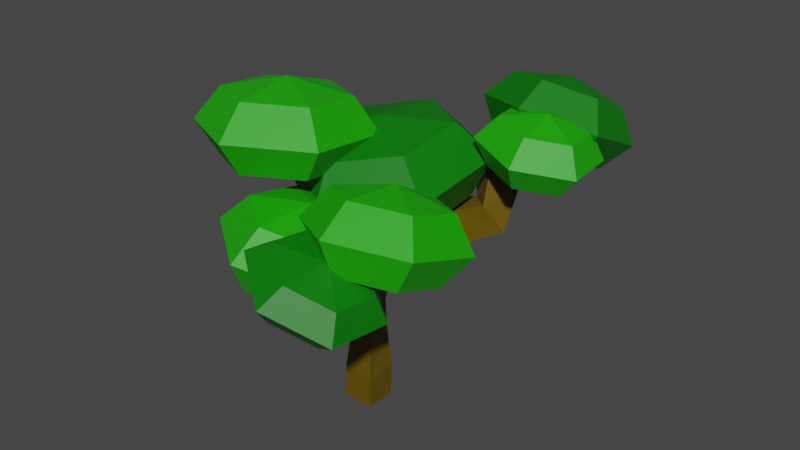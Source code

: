 # Source: tree.blend  (saved by Blender 3.1.7; exported with 4.5.12 LTS)
import bpy
from mathutils import Matrix  # noqa: F401  (used for matrix-valued properties, if any)

bpy.ops.wm.read_factory_settings(use_empty=True)
scene = bpy.context.scene
scene.name = 'Scene'

# ---- collections
col_collection = bpy.data.collections.new('Collection'); scene.collection.children.link(col_collection)

# ---- materials (node trees are filled in below, after node groups)
mat_material = bpy.data.materials.new('Material')
mat_material.alpha_threshold = 0.0
mat_material.use_transparent_shadow = False
mat_material.line_color = (0.0, 0.0, 0.0, 1.0)
mat_material_002 = bpy.data.materials.new('Material.002')
mat_material_002.use_transparent_shadow = False
mat_material_001 = bpy.data.materials.new('Material.001')
mat_material_001.use_transparent_shadow = False

# ---- material node trees
mat_material.use_nodes = True; mat_material.node_tree.nodes.clear()
_N = mat_material.node_tree.nodes; _L = mat_material.node_tree.links
n0 = _N.new('ShaderNodeOutputMaterial'); n0.name = 'Material Output'; n0.location = (300, 300)
n1 = _N.new('ShaderNodeBsdfPrincipled'); n1.name = 'Principled BSDF'; n1.location = (10, 300)
n1.distribution = 'GGX'
n1.subsurface_method = 'RANDOM_WALK_SKIN'
n1.inputs[0].default_value = (0.1237, 0.07916, 0.0, 1.0)
n1.inputs[2].default_value = 0.4
n1.inputs[3].default_value = 1.45
n1.inputs[27].default_value = (0.0, 0.0, 0.0, 1.0)
n1.inputs[28].default_value = 1.0
_L.new(n1.outputs[0], n0.inputs[0])
n0.is_active_output = True
mat_material_002.use_nodes = True; mat_material_002.node_tree.nodes.clear()
_N = mat_material_002.node_tree.nodes; _L = mat_material_002.node_tree.links
n0 = _N.new('ShaderNodeBsdfPrincipled'); n0.name = 'Principled BSDF'; n0.location = (10, 300)
n0.distribution = 'GGX'
n0.subsurface_method = 'RANDOM_WALK_SKIN'
n0.inputs[0].default_value = (0.0, 0.1789, 0.0003437, 1.0)
n0.inputs[3].default_value = 1.45
n0.inputs[27].default_value = (0.0, 0.0, 0.0, 1.0)
n0.inputs[28].default_value = 1.0
n1 = _N.new('ShaderNodeOutputMaterial'); n1.name = 'Material Output'; n1.location = (300, 300)
_L.new(n0.outputs[0], n1.inputs[0])
n1.is_active_output = True
mat_material_001.use_nodes = True; mat_material_001.node_tree.nodes.clear()
_N = mat_material_001.node_tree.nodes; _L = mat_material_001.node_tree.links
n0 = _N.new('ShaderNodeBsdfPrincipled'); n0.name = 'Principled BSDF'; n0.location = (10, 300)
n0.distribution = 'GGX'
n0.subsurface_method = 'RANDOM_WALK_SKIN'
n0.inputs[0].default_value = (0.01117, 0.3931, 0.0, 1.0)
n0.inputs[3].default_value = 1.45
n0.inputs[27].default_value = (0.0, 0.0, 0.0, 1.0)
n0.inputs[28].default_value = 1.0
n1 = _N.new('ShaderNodeOutputMaterial'); n1.name = 'Material Output'; n1.location = (300, 300)
_L.new(n0.outputs[0], n1.inputs[0])
n1.is_active_output = True

# ---- world
world_world = bpy.data.worlds.new('World'); scene.world = world_world
world_world.use_nodes = True; world_world.node_tree.nodes.clear()
_N = world_world.node_tree.nodes; _L = world_world.node_tree.links
n0 = _N.new('ShaderNodeOutputWorld'); n0.name = 'World Output'; n0.location = (300, 300)
n1 = _N.new('ShaderNodeBackground'); n1.name = 'Background'; n1.location = (10, 300)
n1.inputs[0].default_value = (0.05088, 0.05088, 0.05088, 1.0)
_L.new(n1.outputs[0], n0.inputs[0])
n0.is_active_output = True
world_world.color = (0.05088, 0.05088, 0.05088)
world_world.use_sun_shadow = False
world_world.sun_shadow_jitter_overblur = 0.0

# ---- meshes
me_cube = bpy.data.meshes.new('Cube')
me_cube.from_pydata([(0.2457, 0.2541, -0.00904), (0.2539, -0.2459, -0.00904), (-0.2457, -0.2541, 0.00904), (-0.2539, 0.2459, 0.00904), (-1.359, 0.5708, 2.871), (-1.63, 0.9562, 3.039), (-1.281, 1.05, 3.385), (-1.01, 0.665, 3.217), (0.7645, 2.249, 2.002), (1.123, 1.906, 2.063), (0.8602, 1.699, 2.435), (0.502, 2.042, 2.373), (-0.8021, -1.04, 2.063), (-0.8177, -0.5403, 2.063), (-0.5402, -0.5317, 2.479), (-0.5247, -1.031, 2.479), (0.9392, -1.387, 2.111), (0.6044, -1.758, 2.111), (0.4672, -1.634, 2.576), (0.8019, -1.263, 2.576), (0.6252, 3.17, 3.068), (1.118, 3.086, 3.068), (1.095, 2.951, 3.549), (0.6024, 3.034, 3.549), (1.435, 2.199, 3.19), (1.095, 1.832, 3.19), (0.9372, 1.978, 3.641), (1.276, 2.345, 3.641), (-1.623, -0.1431, 3.026), (-1.986, 0.07453, 3.293), (-1.692, 0.06902, 3.697), (-1.329, -0.1486, 3.431), (0.2614, 0.2543, 0.4255), (0.2696, -0.2456, 0.4255), (-0.23, -0.2538, 0.4435), (-0.2382, 0.2461, 0.4435), (0.1797, 0.2502, 0.9848), (0.2247, -0.2088, 0.9904), (-0.163, -0.1901, 0.9781), (-0.1331, 0.225, 0.9215), (-0.3372, 0.2319, 1.256), (-0.03888, 0.461, 1.215), (0.07692, 0.3142, 1.575), (-0.2039, 0.04483, 1.618), (-0.6483, 0.729, 1.549), (-0.2657, 0.9564, 1.513), (-0.2072, 0.7814, 1.855), (-0.5578, 0.5882, 1.885), (-0.8426, 0.7404, 2.035), (-0.9112, 1.113, 1.951), (-0.6764, 1.248, 2.224), (-0.5374, 0.8529, 2.194), (-1.093, 0.626, 2.35), (-1.259, 1.097, 2.35), (-0.8492, 1.243, 2.596), (-0.6822, 0.7713, 2.596), (-1.267, 0.5641, 2.678), (-1.434, 1.035, 2.678), (-1.024, 1.181, 2.924), (-0.8569, 0.7095, 2.924), (0.1277, -0.375, 1.257), (-0.2142, -0.3027, 1.301), (0.1905, -0.1218, 1.579), (0.1207, -0.7459, 1.607), (-0.2642, -0.6963, 1.613), (-0.2593, -0.3947, 1.899), (0.1135, -0.4819, 1.939), (-0.3946, 1.382, 1.732), (-0.1457, 1.129, 1.703), (-0.2232, 1.044, 2.095), (-0.4289, 1.402, 2.114), (0.009049, 1.758, 1.775), (0.2782, 1.336, 1.775), (0.1816, 1.275, 2.261), (-0.08752, 1.696, 2.261), (0.3675, 1.987, 1.875), (0.6367, 1.565, 1.875), (0.5401, 1.504, 2.362), (0.271, 1.925, 2.362), (-0.415, -0.9673, 1.876), (-0.4721, -0.5655, 1.934), (-0.1974, -0.5643, 2.193), (-0.1473, -1.007, 2.2), (0.3013, -0.9007, 1.836), (-0.008543, -1.097, 1.81), (0.1693, -0.7524, 2.199), (0.6649, -1.139, 1.964), (0.3301, -1.511, 1.964), (0.1929, -1.387, 2.429), (0.5276, -1.016, 2.429), (0.7602, 2.45, 2.355), (1.147, 2.182, 2.523), (0.8312, 1.835, 2.696), (0.4443, 2.104, 2.528), (0.7373, 2.577, 2.759), (1.094, 2.485, 2.98), (0.7582, 2.085, 3.075), (0.546, 2.332, 2.919), (0.6251, 2.771, 2.985), (1.019, 2.729, 3.041), (0.9858, 2.569, 3.38), (0.6406, 2.672, 3.412), (0.7238, 2.268, 3.383), (-1.454, 0.2807, 2.909), (-1.817, 0.4984, 3.176), (-1.523, 0.4928, 3.58), (-1.16, 0.2752, 3.314)], [], [(47, 48, 49, 44), (66, 65, 81), (43, 62, 42), (59, 56, 52, 55), (36, 41, 42), (36, 39, 41), (58, 59, 55, 54), (57, 58, 54, 53), (56, 57, 53, 52), (55, 52, 48, 51), (54, 55, 51, 50), (53, 54, 50, 49), (52, 53, 49, 48), (60, 37, 62), (47, 44, 40, 43), (46, 47, 43, 42), (37, 60, 38), (60, 61, 38), (45, 46, 42, 41), (44, 45, 41, 40), (97, 96, 102), (39, 36, 32, 35), (68, 45, 67), (38, 39, 35, 34), (37, 38, 34, 33), (81, 65, 80), (36, 37, 33, 32), (47, 51, 48), (35, 32, 0, 3), (34, 35, 3, 2), (33, 34, 2, 1), (32, 33, 1, 0), (82, 85, 81), (85, 66, 81), (31, 30, 29, 28), (100, 101, 102), (63, 84, 64), (27, 26, 25, 24), (23, 22, 21, 20), (70, 67, 49, 50), (61, 43, 40, 38), (83, 84, 63), (98, 97, 102, 101), (19, 18, 17, 16), (99, 100, 95), (37, 36, 42, 62), (45, 44, 49, 67), (15, 14, 13, 12), (98, 94, 97), (0, 1, 2, 3), (46, 69, 51, 47), (69, 70, 50, 51), (83, 63, 66, 85), (98, 99, 95, 94), (46, 45, 68, 69), (39, 38, 40, 41), (64, 79, 80, 65), (4, 5, 57, 56), (5, 6, 58, 57), (6, 7, 59, 58), (7, 4, 56, 59), (63, 64, 61, 60), (64, 65, 43, 61), (65, 66, 62, 43), (66, 63, 60, 62), (71, 72, 68, 67), (72, 73, 69, 68), (73, 74, 70, 69), (74, 71, 67, 70), (75, 76, 72, 71), (76, 77, 73, 72), (77, 78, 74, 73), (78, 75, 71, 74), (8, 9, 76, 75), (9, 10, 77, 76), (10, 11, 78, 77), (11, 8, 75, 78), (12, 13, 80, 79), (13, 14, 81, 80), (14, 15, 82, 81), (15, 12, 79, 82), (86, 87, 84, 83), (87, 88, 82, 84), (88, 89, 85, 82), (89, 86, 83, 85), (16, 17, 87, 86), (17, 18, 88, 87), (18, 19, 89, 88), (19, 16, 86, 89), (90, 91, 9, 8), (91, 92, 10, 9), (92, 93, 11, 10), (93, 90, 8, 11), (94, 95, 91, 90), (95, 96, 92, 91), (96, 97, 93, 92), (97, 94, 90, 93), (20, 21, 99, 98), (21, 22, 100, 99), (22, 23, 101, 100), (23, 20, 98, 101), (24, 25, 96, 95), (25, 26, 102, 96), (26, 27, 100, 102), (27, 24, 95, 100), (103, 104, 5, 4), (104, 105, 6, 5), (105, 106, 7, 6), (106, 103, 4, 7), (28, 29, 104, 103), (29, 30, 105, 104), (30, 31, 106, 105), (31, 28, 103, 106), (84, 82, 79, 64)])
me_cube.materials.append(mat_material)
me_cube.use_remesh_preserve_volume = False
me_cube.use_remesh_preserve_attributes = False
me_cube.use_mirror_vertex_groups = False
me_cube.update()
me_sphere = bpy.data.meshes.new('Sphere')
me_sphere.from_pydata([(0.0, 0.7071, 0.7071), (0.0, 1.0, -4.371e-08), (0.0, 0.7071, -0.7071), (0.6124, 0.3536, 0.7071), (0.866, 0.5, -4.371e-08), (0.6124, 0.3536, -0.7071), (0.6124, -0.3536, 0.7071), (0.866, -0.5, -4.371e-08), (0.6124, -0.3536, -0.7071), (-1.031e-07, -0.7071, 0.7071), (-1.627e-07, -1.0, -4.371e-08), (-1.031e-07, -0.7071, -0.7071), (0.0, -8.742e-08, -1.0), (-7.571e-08, -1.311e-07, 1.0), (-0.6124, -0.3536, 0.7071), (-0.866, -0.5, -4.371e-08), (-0.6124, -0.3536, -0.7071), (-0.6124, 0.3536, 0.7071), (-0.866, 0.5, -4.371e-08), (-0.6124, 0.3536, -0.7071)], [], [(12, 2, 5), (1, 0, 3, 4), (2, 1, 4, 5), (0, 13, 3), (4, 3, 6, 7), (5, 4, 7, 8), (3, 13, 6), (12, 5, 8), (12, 8, 11), (7, 6, 9, 10), (8, 7, 10, 11), (6, 13, 9), (12, 11, 16), (10, 9, 14, 15), (11, 10, 15, 16), (9, 13, 14), (12, 16, 19), (15, 14, 17, 18), (16, 15, 18, 19), (14, 13, 17), (12, 19, 2), (18, 17, 0, 1), (19, 18, 1, 2), (17, 13, 0)])
_uv = me_sphere.uv_layers.new(name='UVMap')
_uv.uv.foreach_set('vector', [0.5833, 0.0, 0.6667, 0.25, 0.5, 0.25, 0.6667, 0.5, 0.6667, 0.75, 0.5, 0.75, 0.5, 0.5, 0.6667, 0.25, 0.6667, 0.5, 0.5, 0.5, 0.5, 0.25, 0.6667, 0.75, 0.5833, 1.0, 0.5, 0.75, 0.5, 0.5, 0.5, 0.75, 0.3333, 0.75, 0.3333, 0.5, 0.5, 0.25, 0.5, 0.5, 0.3333, 0.5, 0.3333, 0.25, 0.5, 0.75, 0.4167, 1.0, 0.3333, 0.75, 0.4167, 0.0, 0.5, 0.25, 0.3333, 0.25, 0.25, 0.0, 0.3333, 0.25, 0.1667, 0.25, 0.3333, 0.5, 0.3333, 0.75, 0.1667, 0.75, 0.1667, 0.5, 0.3333, 0.25, 0.3333, 0.5, 0.1667, 0.5, 0.1667, 0.25, 0.3333, 0.75, 0.25, 1.0, 0.1667, 0.75, 0.08333, 0.0, 0.1667, 0.25, 0.0, 0.25, 0.1667, 0.5, 0.1667, 0.75, 0.0, 0.75, 0.0, 0.5, 0.1667, 0.25, 0.1667, 0.5, 0.0, 0.5, 0.0, 0.25, 0.1667, 0.75, 0.08333, 1.0, 0.0, 0.75, 0.9167, 0.0, 1.0, 0.25, 0.8333, 0.25, 1.0, 0.5, 1.0, 0.75, 0.8333, 0.75, 0.8333, 0.5, 1.0, 0.25, 1.0, 0.5, 0.8333, 0.5, 0.8333, 0.25, 1.0, 0.75, 0.9167, 1.0, 0.8333, 0.75, 0.75, 0.0, 0.8333, 0.25, 0.6667, 0.25, 0.8333, 0.5, 0.8333, 0.75, 0.6667, 0.75, 0.6667, 0.5, 0.8333, 0.25, 0.8333, 0.5, 0.6667, 0.5, 0.6667, 0.25, 0.8333, 0.75, 0.75, 1.0, 0.6667, 0.75])
me_sphere.materials.append(mat_material_002)
me_sphere.use_remesh_fix_poles = True
me_sphere.use_remesh_preserve_attributes = False
me_sphere.update()
me_sphere_001 = bpy.data.meshes.new('Sphere.001')
me_sphere_001.from_pydata([(0.0, 0.7071, 0.7071), (0.0, 1.0, -4.371e-08), (0.0, 0.7071, -0.7071), (0.6124, 0.3536, 0.7071), (0.866, 0.5, -4.371e-08), (0.6124, 0.3536, -0.7071), (0.6124, -0.3536, 0.7071), (0.866, -0.5, -4.371e-08), (0.6124, -0.3536, -0.7071), (-1.031e-07, -0.7071, 0.7071), (-1.627e-07, -1.0, -4.371e-08), (-1.031e-07, -0.7071, -0.7071), (0.0, -8.742e-08, -1.0), (-7.571e-08, -1.311e-07, 1.0), (-0.6124, -0.3536, 0.7071), (-0.866, -0.5, -4.371e-08), (-0.6124, -0.3536, -0.7071), (-0.6124, 0.3536, 0.7071), (-0.866, 0.5, -4.371e-08), (-0.6124, 0.3536, -0.7071)], [], [(12, 2, 5), (1, 0, 3, 4), (2, 1, 4, 5), (0, 13, 3), (4, 3, 6, 7), (5, 4, 7, 8), (3, 13, 6), (12, 5, 8), (12, 8, 11), (7, 6, 9, 10), (8, 7, 10, 11), (6, 13, 9), (12, 11, 16), (10, 9, 14, 15), (11, 10, 15, 16), (9, 13, 14), (12, 16, 19), (15, 14, 17, 18), (16, 15, 18, 19), (14, 13, 17), (12, 19, 2), (18, 17, 0, 1), (19, 18, 1, 2), (17, 13, 0)])
_uv = me_sphere_001.uv_layers.new(name='UVMap')
_uv.uv.foreach_set('vector', [0.5833, 0.0, 0.6667, 0.25, 0.5, 0.25, 0.6667, 0.5, 0.6667, 0.75, 0.5, 0.75, 0.5, 0.5, 0.6667, 0.25, 0.6667, 0.5, 0.5, 0.5, 0.5, 0.25, 0.6667, 0.75, 0.5833, 1.0, 0.5, 0.75, 0.5, 0.5, 0.5, 0.75, 0.3333, 0.75, 0.3333, 0.5, 0.5, 0.25, 0.5, 0.5, 0.3333, 0.5, 0.3333, 0.25, 0.5, 0.75, 0.4167, 1.0, 0.3333, 0.75, 0.4167, 0.0, 0.5, 0.25, 0.3333, 0.25, 0.25, 0.0, 0.3333, 0.25, 0.1667, 0.25, 0.3333, 0.5, 0.3333, 0.75, 0.1667, 0.75, 0.1667, 0.5, 0.3333, 0.25, 0.3333, 0.5, 0.1667, 0.5, 0.1667, 0.25, 0.3333, 0.75, 0.25, 1.0, 0.1667, 0.75, 0.08333, 0.0, 0.1667, 0.25, 0.0, 0.25, 0.1667, 0.5, 0.1667, 0.75, 0.0, 0.75, 0.0, 0.5, 0.1667, 0.25, 0.1667, 0.5, 0.0, 0.5, 0.0, 0.25, 0.1667, 0.75, 0.08333, 1.0, 0.0, 0.75, 0.9167, 0.0, 1.0, 0.25, 0.8333, 0.25, 1.0, 0.5, 1.0, 0.75, 0.8333, 0.75, 0.8333, 0.5, 1.0, 0.25, 1.0, 0.5, 0.8333, 0.5, 0.8333, 0.25, 1.0, 0.75, 0.9167, 1.0, 0.8333, 0.75, 0.75, 0.0, 0.8333, 0.25, 0.6667, 0.25, 0.8333, 0.5, 0.8333, 0.75, 0.6667, 0.75, 0.6667, 0.5, 0.8333, 0.25, 0.8333, 0.5, 0.6667, 0.5, 0.6667, 0.25, 0.8333, 0.75, 0.75, 1.0, 0.6667, 0.75])
me_sphere_001.materials.append(mat_material_001)
me_sphere_001.use_remesh_fix_poles = True
me_sphere_001.use_remesh_preserve_attributes = False
me_sphere_001.update()
me_sphere_002 = bpy.data.meshes.new('Sphere.002')
me_sphere_002.from_pydata([(0.0, 0.7071, 0.7071), (0.0, 1.0, -4.371e-08), (0.0, 0.7071, -0.7071), (0.6124, 0.3536, 0.7071), (0.866, 0.5, -4.371e-08), (0.6124, 0.3536, -0.7071), (0.6124, -0.3536, 0.7071), (0.866, -0.5, -4.371e-08), (0.6124, -0.3536, -0.7071), (-1.031e-07, -0.7071, 0.7071), (-1.627e-07, -1.0, -4.371e-08), (-1.031e-07, -0.7071, -0.7071), (0.0, -8.742e-08, -1.0), (-7.571e-08, -1.311e-07, 1.0), (-0.6124, -0.3536, 0.7071), (-0.866, -0.5, -4.371e-08), (-0.6124, -0.3536, -0.7071), (-0.6124, 0.3536, 0.7071), (-0.866, 0.5, -4.371e-08), (-0.6124, 0.3536, -0.7071)], [], [(12, 2, 5), (1, 0, 3, 4), (2, 1, 4, 5), (0, 13, 3), (4, 3, 6, 7), (5, 4, 7, 8), (3, 13, 6), (12, 5, 8), (12, 8, 11), (7, 6, 9, 10), (8, 7, 10, 11), (6, 13, 9), (12, 11, 16), (10, 9, 14, 15), (11, 10, 15, 16), (9, 13, 14), (12, 16, 19), (15, 14, 17, 18), (16, 15, 18, 19), (14, 13, 17), (12, 19, 2), (18, 17, 0, 1), (19, 18, 1, 2), (17, 13, 0)])
_uv = me_sphere_002.uv_layers.new(name='UVMap')
_uv.uv.foreach_set('vector', [0.5833, 0.0, 0.6667, 0.25, 0.5, 0.25, 0.6667, 0.5, 0.6667, 0.75, 0.5, 0.75, 0.5, 0.5, 0.6667, 0.25, 0.6667, 0.5, 0.5, 0.5, 0.5, 0.25, 0.6667, 0.75, 0.5833, 1.0, 0.5, 0.75, 0.5, 0.5, 0.5, 0.75, 0.3333, 0.75, 0.3333, 0.5, 0.5, 0.25, 0.5, 0.5, 0.3333, 0.5, 0.3333, 0.25, 0.5, 0.75, 0.4167, 1.0, 0.3333, 0.75, 0.4167, 0.0, 0.5, 0.25, 0.3333, 0.25, 0.25, 0.0, 0.3333, 0.25, 0.1667, 0.25, 0.3333, 0.5, 0.3333, 0.75, 0.1667, 0.75, 0.1667, 0.5, 0.3333, 0.25, 0.3333, 0.5, 0.1667, 0.5, 0.1667, 0.25, 0.3333, 0.75, 0.25, 1.0, 0.1667, 0.75, 0.08333, 0.0, 0.1667, 0.25, 0.0, 0.25, 0.1667, 0.5, 0.1667, 0.75, 0.0, 0.75, 0.0, 0.5, 0.1667, 0.25, 0.1667, 0.5, 0.0, 0.5, 0.0, 0.25, 0.1667, 0.75, 0.08333, 1.0, 0.0, 0.75, 0.9167, 0.0, 1.0, 0.25, 0.8333, 0.25, 1.0, 0.5, 1.0, 0.75, 0.8333, 0.75, 0.8333, 0.5, 1.0, 0.25, 1.0, 0.5, 0.8333, 0.5, 0.8333, 0.25, 1.0, 0.75, 0.9167, 1.0, 0.8333, 0.75, 0.75, 0.0, 0.8333, 0.25, 0.6667, 0.25, 0.8333, 0.5, 0.8333, 0.75, 0.6667, 0.75, 0.6667, 0.5, 0.8333, 0.25, 0.8333, 0.5, 0.6667, 0.5, 0.6667, 0.25, 0.8333, 0.75, 0.75, 1.0, 0.6667, 0.75])
me_sphere_002.materials.append(mat_material_001)
me_sphere_002.use_remesh_fix_poles = True
me_sphere_002.use_remesh_preserve_attributes = False
me_sphere_002.update()
me_sphere_003 = bpy.data.meshes.new('Sphere.003')
me_sphere_003.from_pydata([(0.0, 0.7071, 0.7071), (0.0, 1.0, -4.371e-08), (0.0, 0.7071, -0.7071), (0.6124, 0.3536, 0.7071), (0.866, 0.5, -4.371e-08), (0.6124, 0.3536, -0.7071), (0.6124, -0.3536, 0.7071), (0.866, -0.5, -4.371e-08), (0.6124, -0.3536, -0.7071), (-1.031e-07, -0.7071, 0.7071), (-1.627e-07, -1.0, -4.371e-08), (-1.031e-07, -0.7071, -0.7071), (0.0, -8.742e-08, -1.0), (-7.571e-08, -1.311e-07, 1.0), (-0.6124, -0.3536, 0.7071), (-0.866, -0.5, -4.371e-08), (-0.6124, -0.3536, -0.7071), (-0.6124, 0.3536, 0.7071), (-0.866, 0.5, -4.371e-08), (-0.6124, 0.3536, -0.7071)], [], [(12, 2, 5), (1, 0, 3, 4), (2, 1, 4, 5), (0, 13, 3), (4, 3, 6, 7), (5, 4, 7, 8), (3, 13, 6), (12, 5, 8), (12, 8, 11), (7, 6, 9, 10), (8, 7, 10, 11), (6, 13, 9), (12, 11, 16), (10, 9, 14, 15), (11, 10, 15, 16), (9, 13, 14), (12, 16, 19), (15, 14, 17, 18), (16, 15, 18, 19), (14, 13, 17), (12, 19, 2), (18, 17, 0, 1), (19, 18, 1, 2), (17, 13, 0)])
_uv = me_sphere_003.uv_layers.new(name='UVMap')
_uv.uv.foreach_set('vector', [0.5833, 0.0, 0.6667, 0.25, 0.5, 0.25, 0.6667, 0.5, 0.6667, 0.75, 0.5, 0.75, 0.5, 0.5, 0.6667, 0.25, 0.6667, 0.5, 0.5, 0.5, 0.5, 0.25, 0.6667, 0.75, 0.5833, 1.0, 0.5, 0.75, 0.5, 0.5, 0.5, 0.75, 0.3333, 0.75, 0.3333, 0.5, 0.5, 0.25, 0.5, 0.5, 0.3333, 0.5, 0.3333, 0.25, 0.5, 0.75, 0.4167, 1.0, 0.3333, 0.75, 0.4167, 0.0, 0.5, 0.25, 0.3333, 0.25, 0.25, 0.0, 0.3333, 0.25, 0.1667, 0.25, 0.3333, 0.5, 0.3333, 0.75, 0.1667, 0.75, 0.1667, 0.5, 0.3333, 0.25, 0.3333, 0.5, 0.1667, 0.5, 0.1667, 0.25, 0.3333, 0.75, 0.25, 1.0, 0.1667, 0.75, 0.08333, 0.0, 0.1667, 0.25, 0.0, 0.25, 0.1667, 0.5, 0.1667, 0.75, 0.0, 0.75, 0.0, 0.5, 0.1667, 0.25, 0.1667, 0.5, 0.0, 0.5, 0.0, 0.25, 0.1667, 0.75, 0.08333, 1.0, 0.0, 0.75, 0.9167, 0.0, 1.0, 0.25, 0.8333, 0.25, 1.0, 0.5, 1.0, 0.75, 0.8333, 0.75, 0.8333, 0.5, 1.0, 0.25, 1.0, 0.5, 0.8333, 0.5, 0.8333, 0.25, 1.0, 0.75, 0.9167, 1.0, 0.8333, 0.75, 0.75, 0.0, 0.8333, 0.25, 0.6667, 0.25, 0.8333, 0.5, 0.8333, 0.75, 0.6667, 0.75, 0.6667, 0.5, 0.8333, 0.25, 0.8333, 0.5, 0.6667, 0.5, 0.6667, 0.25, 0.8333, 0.75, 0.75, 1.0, 0.6667, 0.75])
me_sphere_003.materials.append(mat_material_002)
me_sphere_003.use_remesh_fix_poles = True
me_sphere_003.use_remesh_preserve_attributes = False
me_sphere_003.update()
me_sphere_004 = bpy.data.meshes.new('Sphere.004')
me_sphere_004.from_pydata([(0.0, 0.7071, 0.7071), (0.0, 1.0, -4.371e-08), (0.0, 0.7071, -0.7071), (0.6124, 0.3536, 0.7071), (0.866, 0.5, -4.371e-08), (0.6124, 0.3536, -0.7071), (0.6124, -0.3536, 0.7071), (0.866, -0.5, -4.371e-08), (0.6124, -0.3536, -0.7071), (-1.031e-07, -0.7071, 0.7071), (-1.627e-07, -1.0, -4.371e-08), (-1.031e-07, -0.7071, -0.7071), (0.0, -8.742e-08, -1.0), (-7.571e-08, -1.311e-07, 1.0), (-0.6124, -0.3536, 0.7071), (-0.866, -0.5, -4.371e-08), (-0.6124, -0.3536, -0.7071), (-0.6124, 0.3536, 0.7071), (-0.866, 0.5, -4.371e-08), (-0.6124, 0.3536, -0.7071)], [], [(12, 2, 5), (1, 0, 3, 4), (2, 1, 4, 5), (0, 13, 3), (4, 3, 6, 7), (5, 4, 7, 8), (3, 13, 6), (12, 5, 8), (12, 8, 11), (7, 6, 9, 10), (8, 7, 10, 11), (6, 13, 9), (12, 11, 16), (10, 9, 14, 15), (11, 10, 15, 16), (9, 13, 14), (12, 16, 19), (15, 14, 17, 18), (16, 15, 18, 19), (14, 13, 17), (12, 19, 2), (18, 17, 0, 1), (19, 18, 1, 2), (17, 13, 0)])
_uv = me_sphere_004.uv_layers.new(name='UVMap')
_uv.uv.foreach_set('vector', [0.5833, 0.0, 0.6667, 0.25, 0.5, 0.25, 0.6667, 0.5, 0.6667, 0.75, 0.5, 0.75, 0.5, 0.5, 0.6667, 0.25, 0.6667, 0.5, 0.5, 0.5, 0.5, 0.25, 0.6667, 0.75, 0.5833, 1.0, 0.5, 0.75, 0.5, 0.5, 0.5, 0.75, 0.3333, 0.75, 0.3333, 0.5, 0.5, 0.25, 0.5, 0.5, 0.3333, 0.5, 0.3333, 0.25, 0.5, 0.75, 0.4167, 1.0, 0.3333, 0.75, 0.4167, 0.0, 0.5, 0.25, 0.3333, 0.25, 0.25, 0.0, 0.3333, 0.25, 0.1667, 0.25, 0.3333, 0.5, 0.3333, 0.75, 0.1667, 0.75, 0.1667, 0.5, 0.3333, 0.25, 0.3333, 0.5, 0.1667, 0.5, 0.1667, 0.25, 0.3333, 0.75, 0.25, 1.0, 0.1667, 0.75, 0.08333, 0.0, 0.1667, 0.25, 0.0, 0.25, 0.1667, 0.5, 0.1667, 0.75, 0.0, 0.75, 0.0, 0.5, 0.1667, 0.25, 0.1667, 0.5, 0.0, 0.5, 0.0, 0.25, 0.1667, 0.75, 0.08333, 1.0, 0.0, 0.75, 0.9167, 0.0, 1.0, 0.25, 0.8333, 0.25, 1.0, 0.5, 1.0, 0.75, 0.8333, 0.75, 0.8333, 0.5, 1.0, 0.25, 1.0, 0.5, 0.8333, 0.5, 0.8333, 0.25, 1.0, 0.75, 0.9167, 1.0, 0.8333, 0.75, 0.75, 0.0, 0.8333, 0.25, 0.6667, 0.25, 0.8333, 0.5, 0.8333, 0.75, 0.6667, 0.75, 0.6667, 0.5, 0.8333, 0.25, 0.8333, 0.5, 0.6667, 0.5, 0.6667, 0.25, 0.8333, 0.75, 0.75, 1.0, 0.6667, 0.75])
me_sphere_004.materials.append(mat_material_001)
me_sphere_004.materials.append(mat_material_002)
me_sphere_004.use_remesh_fix_poles = True
me_sphere_004.use_remesh_preserve_attributes = False
me_sphere_004.update()
me_sphere_005 = bpy.data.meshes.new('Sphere.005')
me_sphere_005.from_pydata([(0.0, 0.7071, 0.7071), (0.0, 1.0, -4.371e-08), (0.0, 0.7071, -0.7071), (0.6124, 0.3536, 0.7071), (0.866, 0.5, -4.371e-08), (0.6124, 0.3536, -0.7071), (0.6124, -0.3536, 0.7071), (0.866, -0.5, -4.371e-08), (0.6124, -0.3536, -0.7071), (-1.031e-07, -0.7071, 0.7071), (-1.627e-07, -1.0, -4.371e-08), (-1.031e-07, -0.7071, -0.7071), (0.0, -8.742e-08, -1.0), (-7.571e-08, -1.311e-07, 1.0), (-0.6124, -0.3536, 0.7071), (-0.866, -0.5, -4.371e-08), (-0.6124, -0.3536, -0.7071), (-0.6124, 0.3536, 0.7071), (-0.866, 0.5, -4.371e-08), (-0.6124, 0.3536, -0.7071)], [], [(12, 2, 5), (1, 0, 3, 4), (2, 1, 4, 5), (0, 13, 3), (4, 3, 6, 7), (5, 4, 7, 8), (3, 13, 6), (12, 5, 8), (12, 8, 11), (7, 6, 9, 10), (8, 7, 10, 11), (6, 13, 9), (12, 11, 16), (10, 9, 14, 15), (11, 10, 15, 16), (9, 13, 14), (12, 16, 19), (15, 14, 17, 18), (16, 15, 18, 19), (14, 13, 17), (12, 19, 2), (18, 17, 0, 1), (19, 18, 1, 2), (17, 13, 0)])
_uv = me_sphere_005.uv_layers.new(name='UVMap')
_uv.uv.foreach_set('vector', [0.5833, 0.0, 0.6667, 0.25, 0.5, 0.25, 0.6667, 0.5, 0.6667, 0.75, 0.5, 0.75, 0.5, 0.5, 0.6667, 0.25, 0.6667, 0.5, 0.5, 0.5, 0.5, 0.25, 0.6667, 0.75, 0.5833, 1.0, 0.5, 0.75, 0.5, 0.5, 0.5, 0.75, 0.3333, 0.75, 0.3333, 0.5, 0.5, 0.25, 0.5, 0.5, 0.3333, 0.5, 0.3333, 0.25, 0.5, 0.75, 0.4167, 1.0, 0.3333, 0.75, 0.4167, 0.0, 0.5, 0.25, 0.3333, 0.25, 0.25, 0.0, 0.3333, 0.25, 0.1667, 0.25, 0.3333, 0.5, 0.3333, 0.75, 0.1667, 0.75, 0.1667, 0.5, 0.3333, 0.25, 0.3333, 0.5, 0.1667, 0.5, 0.1667, 0.25, 0.3333, 0.75, 0.25, 1.0, 0.1667, 0.75, 0.08333, 0.0, 0.1667, 0.25, 0.0, 0.25, 0.1667, 0.5, 0.1667, 0.75, 0.0, 0.75, 0.0, 0.5, 0.1667, 0.25, 0.1667, 0.5, 0.0, 0.5, 0.0, 0.25, 0.1667, 0.75, 0.08333, 1.0, 0.0, 0.75, 0.9167, 0.0, 1.0, 0.25, 0.8333, 0.25, 1.0, 0.5, 1.0, 0.75, 0.8333, 0.75, 0.8333, 0.5, 1.0, 0.25, 1.0, 0.5, 0.8333, 0.5, 0.8333, 0.25, 1.0, 0.75, 0.9167, 1.0, 0.8333, 0.75, 0.75, 0.0, 0.8333, 0.25, 0.6667, 0.25, 0.8333, 0.5, 0.8333, 0.75, 0.6667, 0.75, 0.6667, 0.5, 0.8333, 0.25, 0.8333, 0.5, 0.6667, 0.5, 0.6667, 0.25, 0.8333, 0.75, 0.75, 1.0, 0.6667, 0.75])
me_sphere_005.materials.append(mat_material_001)
me_sphere_005.use_remesh_fix_poles = True
me_sphere_005.use_remesh_preserve_attributes = False
me_sphere_005.update()
me_sphere_006 = bpy.data.meshes.new('Sphere.006')
me_sphere_006.from_pydata([(0.0, 0.7071, 0.7071), (0.0, 1.0, -4.371e-08), (0.0, 0.7071, -0.7071), (0.6124, 0.3536, 0.7071), (0.866, 0.5, -4.371e-08), (0.6124, 0.3536, -0.7071), (0.6124, -0.3536, 0.7071), (0.866, -0.5, -4.371e-08), (0.6124, -0.3536, -0.7071), (-1.031e-07, -0.7071, 0.7071), (-1.627e-07, -1.0, -4.371e-08), (-1.031e-07, -0.7071, -0.7071), (0.0, -8.742e-08, -1.0), (-7.571e-08, -1.311e-07, 1.0), (-0.6124, -0.3536, 0.7071), (-0.866, -0.5, -4.371e-08), (-0.6124, -0.3536, -0.7071), (-0.6124, 0.3536, 0.7071), (-0.866, 0.5, -4.371e-08), (-0.6124, 0.3536, -0.7071)], [], [(12, 2, 5), (1, 0, 3, 4), (2, 1, 4, 5), (0, 13, 3), (4, 3, 6, 7), (5, 4, 7, 8), (3, 13, 6), (12, 5, 8), (12, 8, 11), (7, 6, 9, 10), (8, 7, 10, 11), (6, 13, 9), (12, 11, 16), (10, 9, 14, 15), (11, 10, 15, 16), (9, 13, 14), (12, 16, 19), (15, 14, 17, 18), (16, 15, 18, 19), (14, 13, 17), (12, 19, 2), (18, 17, 0, 1), (19, 18, 1, 2), (17, 13, 0)])
_uv = me_sphere_006.uv_layers.new(name='UVMap')
_uv.uv.foreach_set('vector', [0.5833, 0.0, 0.6667, 0.25, 0.5, 0.25, 0.6667, 0.5, 0.6667, 0.75, 0.5, 0.75, 0.5, 0.5, 0.6667, 0.25, 0.6667, 0.5, 0.5, 0.5, 0.5, 0.25, 0.6667, 0.75, 0.5833, 1.0, 0.5, 0.75, 0.5, 0.5, 0.5, 0.75, 0.3333, 0.75, 0.3333, 0.5, 0.5, 0.25, 0.5, 0.5, 0.3333, 0.5, 0.3333, 0.25, 0.5, 0.75, 0.4167, 1.0, 0.3333, 0.75, 0.4167, 0.0, 0.5, 0.25, 0.3333, 0.25, 0.25, 0.0, 0.3333, 0.25, 0.1667, 0.25, 0.3333, 0.5, 0.3333, 0.75, 0.1667, 0.75, 0.1667, 0.5, 0.3333, 0.25, 0.3333, 0.5, 0.1667, 0.5, 0.1667, 0.25, 0.3333, 0.75, 0.25, 1.0, 0.1667, 0.75, 0.08333, 0.0, 0.1667, 0.25, 0.0, 0.25, 0.1667, 0.5, 0.1667, 0.75, 0.0, 0.75, 0.0, 0.5, 0.1667, 0.25, 0.1667, 0.5, 0.0, 0.5, 0.0, 0.25, 0.1667, 0.75, 0.08333, 1.0, 0.0, 0.75, 0.9167, 0.0, 1.0, 0.25, 0.8333, 0.25, 1.0, 0.5, 1.0, 0.75, 0.8333, 0.75, 0.8333, 0.5, 1.0, 0.25, 1.0, 0.5, 0.8333, 0.5, 0.8333, 0.25, 1.0, 0.75, 0.9167, 1.0, 0.8333, 0.75, 0.75, 0.0, 0.8333, 0.25, 0.6667, 0.25, 0.8333, 0.5, 0.8333, 0.75, 0.6667, 0.75, 0.6667, 0.5, 0.8333, 0.25, 0.8333, 0.5, 0.6667, 0.5, 0.6667, 0.25, 0.8333, 0.75, 0.75, 1.0, 0.6667, 0.75])
me_sphere_006.materials.append(mat_material_002)
me_sphere_006.use_remesh_fix_poles = True
me_sphere_006.use_remesh_preserve_attributes = False
me_sphere_006.update()
arm_armature = bpy.data.armatures.new('Armature')  # bones are not reproduced

# ---- objects
ob_cube = bpy.data.objects.new('Cube', me_cube)
ob_sphere = bpy.data.objects.new('Sphere', me_sphere)
ob_sphere_001 = bpy.data.objects.new('Sphere.001', me_sphere_001)
ob_sphere_002 = bpy.data.objects.new('Sphere.002', me_sphere_002)
ob_sphere_003 = bpy.data.objects.new('Sphere.003', me_sphere_003)
ob_sphere_004 = bpy.data.objects.new('Sphere.004', me_sphere_004)
ob_sphere_005 = bpy.data.objects.new('Sphere.005', me_sphere_005)
ob_sphere_006 = bpy.data.objects.new('Sphere.006', me_sphere_006)
ob_armature = bpy.data.objects.new('Armature', arm_armature)

# ---- transforms, parenting, visibility, modifiers, constraints
ob_cube.parent = ob_armature
ob_cube.location = (-0.444, -0.8629, -0.05632)
ob_cube.scale = (3.183, 3.183, 3.797)
ob_cube.lock_rotations_4d = False
ob_cube.empty_display_type = 'ARROWS'
ob_cube.lineart.crease_threshold = 0.0
_vg = ob_cube.vertex_groups.new(name='Bone')
for _i, _w in zip([0, 1, 2, 3, 32, 33, 34, 35, 36, 37, 38, 39, 40, 41, 60, 61], [0.9992, 0.9991, 0.9989, 0.9992, 0.9953, 0.9947, 0.9935, 0.9946, 0.9225, 0.9218, 0.9081, 0.9245, 0.07317, 0.1211, 0.133, 0.07997]): _vg.add([_i], _w, 'REPLACE')
_vg = ob_cube.vertex_groups.new(name='Bone.001')
for _i, _w in zip([36, 38, 39, 40, 41, 42, 43, 44, 45, 46, 47, 48, 51, 61, 62, 65, 67, 68, 69], [0.06825, 0.001577, 0.06717, 0.885, 0.861, 0.9267, 0.8505, 0.9481, 0.8774, 0.858, 0.8679, 0.09172, 0.05829, 0.08918, 0.07925, 0.05792, 0.02268, 0.1571, 0.07446]): _vg.add([_i], _w, 'REPLACE')
_vg = ob_cube.vertex_groups.new(name='Bone.002')
for _i, _w in zip([8, 9, 10, 11, 45, 46, 49, 50, 51, 67, 68, 69, 70, 71, 72, 73, 74, 75, 76, 77, 78, 90, 91, 92, 93], [0.4889, 0.484, 0.1795, 0.21, 0.1135, 0.1085, 0.0004467, 0.1077, 0.07487, 0.9268, 0.8296, 0.839, 0.8818, 0.9791, 0.9714, 0.963, 0.9594, 0.9183, 0.9455, 0.8569, 0.8038, 0.06141, 0.01489, 0.01188, 0.05276]): _vg.add([_i], _w, 'REPLACE')
_vg = ob_cube.vertex_groups.new(name='Bone.003')
for _i, _w in zip([8, 9, 10, 11, 20, 21, 24, 25, 26, 74, 75, 76, 77, 78, 90, 91, 92, 93, 94, 95, 96, 97, 98, 99, 100, 102], [0.5104, 0.5154, 0.8173, 0.7874, 0.009243, 0.02356, 0.1258, 0.1568, 0.001392, 0.002783, 0.08003, 0.0519, 0.1403, 0.1935, 0.9306, 0.956, 0.9515, 0.941, 0.9134, 0.8137, 0.8355, 0.9315, 0.1369, 0.1484, 0.05675, 0.0812]): _vg.add([_i], _w, 'REPLACE')
_vg = ob_cube.vertex_groups.new(name='Bone.004')
for _i, _w in zip([21, 22, 23, 24, 25, 26, 27, 95, 96, 97, 99, 100, 101, 102], [0.007334, 0.1226, 0.105, 0.8581, 0.8352, 0.9619, 0.9734, 0.09597, 0.146, 0.002675, 0.08101, 0.7857, 0.1372, 0.8577]): _vg.add([_i], _w, 'REPLACE')
_vg = ob_cube.vertex_groups.new(name='Bone.005')
for _i, _w in zip([20, 21, 22, 23, 27, 94, 95, 97, 98, 99, 100, 101, 102], [0.9522, 0.9345, 0.8637, 0.878, 0.009176, 0.07109, 0.08876, 0.02869, 0.8428, 0.7703, 0.1574, 0.8399, 0.06086]): _vg.add([_i], _w, 'REPLACE')
_vg = ob_cube.vertex_groups.new(name='Bone.006')
for _i, _w in zip([4, 5, 6, 7, 28, 44, 46, 47, 48, 49, 50, 51, 52, 53, 54, 55, 56, 57, 58, 59, 67, 69, 70, 103, 104, 105, 106], [0.779, 0.198, 0.5005, 0.8316, 0.0189, 0.02142, 0.007598, 0.111, 0.8952, 0.9551, 0.8836, 0.8659, 0.9806, 0.9837, 0.9807, 0.9827, 0.9441, 0.9211, 0.9445, 0.9735, 0.0221, 0.08428, 0.1064, 0.1808, 0.01752, 0.05425, 0.1065]): _vg.add([_i], _w, 'REPLACE')
_vg = ob_cube.vertex_groups.new(name='Bone.007')
for _i, _w in zip([4, 5, 6, 7, 28, 29, 30, 31, 56, 57, 58, 103, 104, 105, 106], [0.2206, 0.8018, 0.4994, 0.1682, 0.9655, 0.9902, 0.9879, 0.9806, 0.05405, 0.07773, 0.05413, 0.8191, 0.9662, 0.9457, 0.8935]): _vg.add([_i], _w, 'REPLACE')
_vg = ob_cube.vertex_groups.new(name='Bone.008')
for _i, _w in zip([13, 37, 38, 40, 42, 43, 60, 61, 62, 63, 64, 65, 66, 79, 80, 81, 83, 84, 85], [0.003043, 0.07302, 0.06545, 0.0264, 0.05384, 0.1265, 0.8388, 0.8229, 0.8975, 0.8659, 0.8924, 0.7831, 0.8497, 0.0507, 0.1245, 0.0809, 0.1038, 0.04963, 0.06101]): _vg.add([_i], _w, 'REPLACE')
_vg = ob_cube.vertex_groups.new(name='Bone.009')
for _i, _w in zip([12, 14, 15, 16, 17, 18, 19, 63, 64, 66, 79, 81, 82, 83, 84, 85, 86, 87, 88, 89], [0.006937, 0.006765, 0.1299, 0.9964, 0.9967, 0.9964, 0.9965, 0.1084, 0.006285, 0.09629, 0.09847, 0.1128, 0.8193, 0.8829, 0.8991, 0.8798, 0.9847, 0.9881, 0.984, 0.9864]): _vg.add([_i], _w, 'REPLACE')
_vg = ob_cube.vertex_groups.new(name='Bone.010')
for _i, _w in zip([12, 13, 14, 15, 64, 65, 66, 79, 80, 81, 82, 84, 85], [0.9596, 0.9621, 0.9569, 0.8645, 0.06774, 0.1398, 0.03919, 0.8498, 0.85, 0.8026, 0.1648, 0.05032, 0.0583]): _vg.add([_i], _w, 'REPLACE')
_m = ob_cube.modifiers.new('Armature', 'ARMATURE')
_m.object = ob_armature
ob_sphere.parent = ob_armature
ob_sphere.location = (0.994, -5.749, 8.786)
ob_sphere.rotation_euler = (-0.102, 0.4346, -0.08069)
ob_sphere.scale = (3.483, 3.366, 1.594)
_vg = ob_sphere.vertex_groups.new(name='Bone')
_vg = ob_sphere.vertex_groups.new(name='Bone.001')
_vg = ob_sphere.vertex_groups.new(name='Bone.002')
_vg = ob_sphere.vertex_groups.new(name='Bone.003')
_vg = ob_sphere.vertex_groups.new(name='Bone.004')
_vg = ob_sphere.vertex_groups.new(name='Bone.005')
_vg = ob_sphere.vertex_groups.new(name='Bone.006')
_vg = ob_sphere.vertex_groups.new(name='Bone.007')
_vg = ob_sphere.vertex_groups.new(name='Bone.008')
_vg = ob_sphere.vertex_groups.new(name='Bone.009')
_vg.add([0, 1, 2, 3, 4, 5, 6, 7, 8, 9, 10, 11, 12, 13, 14, 15, 16, 17, 18, 19], 1.0, 'REPLACE')
_vg = ob_sphere.vertex_groups.new(name='Bone.010')
_m = ob_sphere.modifiers.new('Armature', 'ARMATURE')
_m.object = ob_armature
ob_sphere_001.parent = ob_armature
ob_sphere_001.location = (-2.325, -3.347, 8.583)
ob_sphere_001.rotation_euler = (-0.1642, 0.1957, -0.1118)
ob_sphere_001.scale = (4.021, 4.01, 2.383)
_vg = ob_sphere_001.vertex_groups.new(name='Bone')
_vg = ob_sphere_001.vertex_groups.new(name='Bone.001')
_vg = ob_sphere_001.vertex_groups.new(name='Bone.002')
_vg = ob_sphere_001.vertex_groups.new(name='Bone.003')
_vg = ob_sphere_001.vertex_groups.new(name='Bone.004')
_vg = ob_sphere_001.vertex_groups.new(name='Bone.005')
_vg = ob_sphere_001.vertex_groups.new(name='Bone.006')
_vg = ob_sphere_001.vertex_groups.new(name='Bone.007')
_vg = ob_sphere_001.vertex_groups.new(name='Bone.008')
for _i, _w in zip([0, 1, 2, 3, 4, 5, 8, 12, 19], [0.01799, 0.07272, 0.1618, 0.0719, 0.2466, 0.9488, 0.07198, 0.06871, 0.01842]): _vg.add([_i], _w, 'REPLACE')
_vg = ob_sphere_001.vertex_groups.new(name='Bone.009')
for _i, _w in zip([0, 1, 2, 3, 4, 5, 6, 7, 8, 9, 10, 11, 12, 13, 14, 15, 16, 17], [0.06378, 0.05282, 0.003331, 0.2555, 0.5574, 0.003179, 0.726, 0.9493, 0.8239, 0.1559, 0.1425, 0.1646, 0.06023, 0.08918, 0.03194, 0.0113, 0.02563, 0.004208]): _vg.add([_i], _w, 'REPLACE')
_vg = ob_sphere_001.vertex_groups.new(name='Bone.010')
for _i, _w in zip([0, 1, 2, 3, 4, 6, 7, 8, 9, 10, 11, 12, 13, 14, 15, 16, 17, 18, 19], [0.9022, 0.8745, 0.8115, 0.6726, 0.196, 0.2615, 0.03212, 0.1041, 0.838, 0.8483, 0.8145, 0.8711, 0.9009, 0.9538, 0.962, 0.9469, 0.9619, 0.9653, 0.9471]): _vg.add([_i], _w, 'REPLACE')
_m = ob_sphere_001.modifiers.new('Armature', 'ARMATURE')
_m.object = ob_armature
ob_sphere_002.parent = ob_armature
ob_sphere_002.location = (-5.256, -0.9843, 13.09)
ob_sphere_002.rotation_euler = (-0.1223, -0.02126, 0.05998)
ob_sphere_002.scale = (4.468, 4.481, 2.416)
_vg = ob_sphere_002.vertex_groups.new(name='Bone')
_vg = ob_sphere_002.vertex_groups.new(name='Bone.001')
_vg = ob_sphere_002.vertex_groups.new(name='Bone.002')
_vg = ob_sphere_002.vertex_groups.new(name='Bone.003')
_vg = ob_sphere_002.vertex_groups.new(name='Bone.004')
_vg = ob_sphere_002.vertex_groups.new(name='Bone.005')
_vg = ob_sphere_002.vertex_groups.new(name='Bone.006')
for _i, _w in zip([0, 1, 2], [0.09637, 0.3791, 0.02517]): _vg.add([_i], _w, 'REPLACE')
_vg = ob_sphere_002.vertex_groups.new(name='Bone.007')
for _i, _w in zip([0, 1, 2, 3, 4, 5, 6, 7, 8, 9, 10, 11, 12, 13, 14, 15, 16, 17, 18, 19], [0.9036, 0.6209, 0.9624, 0.9789, 0.9788, 0.9898, 0.9939, 0.9958, 0.9965, 0.9967, 0.998, 0.9982, 0.9967, 0.989, 0.9949, 0.9966, 0.9972, 0.9798, 0.978, 0.9891]): _vg.add([_i], _w, 'REPLACE')
_vg = ob_sphere_002.vertex_groups.new(name='Bone.008')
_vg = ob_sphere_002.vertex_groups.new(name='Bone.009')
_vg = ob_sphere_002.vertex_groups.new(name='Bone.010')
_m = ob_sphere_002.modifiers.new('Armature', 'ARMATURE')
_m.object = ob_armature
ob_sphere_003.parent = ob_armature
ob_sphere_003.location = (-1.933, 2.626, 10.73)
ob_sphere_003.rotation_euler = (0.1571, -0.1369, -0.07571)
ob_sphere_003.scale = (5.187, 5.193, 2.783)
_vg = ob_sphere_003.vertex_groups.new(name='Bone')
_vg = ob_sphere_003.vertex_groups.new(name='Bone.001')
_vg = ob_sphere_003.vertex_groups.new(name='Bone.002')
for _i, _w in zip([0, 1, 2, 3, 4, 5, 6, 7, 8, 9, 10, 11, 12, 13, 17], [0.3166, 0.156, 0.08535, 0.336, 0.1442, 0.117, 0.127, 0.1637, 0.2885, 0.01815, 0.02137, 0.05717, 0.04678, 0.05205, 0.02398]): _vg.add([_i], _w, 'REPLACE')
_vg = ob_sphere_003.vertex_groups.new(name='Bone.003')
for _i, _w in zip([0, 1, 2, 3, 4, 5, 6, 7, 8, 12], [0.05658, 0.05981, 0.05788, 0.189, 0.4628, 0.1894, 0.0583, 0.06184, 0.05923, 0.006425]): _vg.add([_i], _w, 'REPLACE')
_vg = ob_sphere_003.vertex_groups.new(name='Bone.004')
for _i, _w in zip([1, 2, 3, 4, 5, 7, 8, 12], [0.01952, 0.06242, 0.03382, 0.09453, 0.2687, 0.02213, 0.06348, 0.02144]): _vg.add([_i], _w, 'REPLACE')
_vg = ob_sphere_003.vertex_groups.new(name='Bone.005')
_vg = ob_sphere_003.vertex_groups.new(name='Bone.006')
for _i, _w in zip([0, 1, 2, 3, 4, 5, 6, 7, 8, 9, 10, 11, 12, 13, 14, 15, 16, 17, 18, 19], [0.4333, 0.6582, 0.743, 0.3187, 0.2494, 0.3897, 0.6627, 0.668, 0.5472, 0.7237, 0.846, 0.8673, 0.8647, 0.4818, 0.05077, 0.7661, 0.9413, 0.514, 0.7998, 0.8959]): _vg.add([_i], _w, 'REPLACE')
_vg = ob_sphere_003.vertex_groups.new(name='Bone.007')
for _i, _w in zip([0, 1, 2, 3, 4, 5, 6, 7, 8, 9, 10, 11, 13, 14, 15, 16, 17, 18, 19], [0.1726, 0.09125, 0.0513, 0.1143, 0.04837, 0.02025, 0.1301, 0.07036, 0.03323, 0.2223, 0.09834, 0.04026, 0.4404, 0.9466, 0.2279, 0.0369, 0.4374, 0.1631, 0.05802]): _vg.add([_i], _w, 'REPLACE')
_vg = ob_sphere_003.vertex_groups.new(name='Bone.008')
_vg = ob_sphere_003.vertex_groups.new(name='Bone.009')
_vg = ob_sphere_003.vertex_groups.new(name='Bone.010')
_m = ob_sphere_003.modifiers.new('Armature', 'ARMATURE')
_m.object = ob_armature
ob_sphere_004.parent = ob_armature
ob_sphere_004.location = (2.147, -2.471, 10.31)
ob_sphere_004.rotation_euler = (-0.3122, -0.03373, -0.06736)
ob_sphere_004.scale = (3.99, 4.068, 2.372)
_vg = ob_sphere_004.vertex_groups.new(name='Bone')
_vg = ob_sphere_004.vertex_groups.new(name='Bone.001')
_vg = ob_sphere_004.vertex_groups.new(name='Bone.002')
_vg = ob_sphere_004.vertex_groups.new(name='Bone.003')
_vg = ob_sphere_004.vertex_groups.new(name='Bone.004')
_vg = ob_sphere_004.vertex_groups.new(name='Bone.005')
_vg = ob_sphere_004.vertex_groups.new(name='Bone.006')
_vg = ob_sphere_004.vertex_groups.new(name='Bone.007')
_vg = ob_sphere_004.vertex_groups.new(name='Bone.008')
_vg = ob_sphere_004.vertex_groups.new(name='Bone.009')
for _i, _w in zip([0, 1, 2, 3, 4, 5, 6, 7, 8, 9, 10, 11, 12, 13, 14, 15, 16, 17, 18, 19], [0.9766, 0.9671, 0.9506, 0.9855, 0.9819, 0.9737, 0.9912, 0.9906, 0.9858, 0.9923, 0.993, 0.9883, 0.9649, 0.9863, 0.9846, 0.98, 0.965, 0.9662, 0.9319, 0.8566]): _vg.add([_i], _w, 'REPLACE')
_vg = ob_sphere_004.vertex_groups.new(name='Bone.010')
for _i, _w in zip([1, 2, 5, 12, 16, 17, 18, 19], [0.01573, 0.04883, 0.00262, 0.02023, 0.01998, 0.01758, 0.06813, 0.1434]): _vg.add([_i], _w, 'REPLACE')
_m = ob_sphere_004.modifiers.new('Armature', 'ARMATURE')
_m.object = ob_armature
ob_sphere_005.parent = ob_armature
ob_sphere_005.location = (4.72, 5.399, 12.55)
ob_sphere_005.rotation_euler = (-0.03286, 0.1764, 0.1222)
ob_sphere_005.scale = (3.079, 3.06, 1.836)
_vg = ob_sphere_005.vertex_groups.new(name='Bone')
_vg = ob_sphere_005.vertex_groups.new(name='Bone.001')
_vg = ob_sphere_005.vertex_groups.new(name='Bone.002')
_vg = ob_sphere_005.vertex_groups.new(name='Bone.003')
_vg = ob_sphere_005.vertex_groups.new(name='Bone.004')
_vg.add([0, 1, 2, 3, 4, 5, 6, 7, 8, 9, 10, 11, 12, 13, 14, 15, 16, 17, 18, 19], 1.0, 'REPLACE')
_vg = ob_sphere_005.vertex_groups.new(name='Bone.005')
_vg = ob_sphere_005.vertex_groups.new(name='Bone.006')
_vg = ob_sphere_005.vertex_groups.new(name='Bone.007')
_vg = ob_sphere_005.vertex_groups.new(name='Bone.008')
_vg = ob_sphere_005.vertex_groups.new(name='Bone.009')
_vg = ob_sphere_005.vertex_groups.new(name='Bone.010')
_m = ob_sphere_005.modifiers.new('Armature', 'ARMATURE')
_m.object = ob_armature
ob_sphere_006.parent = ob_armature
ob_sphere_006.location = (3.724, 8.551, 12.78)
ob_sphere_006.rotation_euler = (-0.4342, 0.0755, -0.02719)
ob_sphere_006.scale = (3.781, 3.914, 2.215)
_vg = ob_sphere_006.vertex_groups.new(name='Bone')
_vg = ob_sphere_006.vertex_groups.new(name='Bone.001')
_vg = ob_sphere_006.vertex_groups.new(name='Bone.002')
_vg = ob_sphere_006.vertex_groups.new(name='Bone.003')
for _i, _w in zip([12, 15, 16, 19], [0.0109, 0.08658, 0.3164, 0.009696]): _vg.add([_i], _w, 'REPLACE')
_vg = ob_sphere_006.vertex_groups.new(name='Bone.004')
for _i, _w in zip([0, 1, 2, 3, 4, 5, 6, 7, 8, 9, 10, 11, 12, 13, 14, 15, 16, 17, 18, 19], [0.0683, 0.05229, 0.06686, 0.2011, 0.1806, 0.2046, 0.659, 0.7429, 0.6975, 0.7575, 0.9226, 0.9713, 0.1803, 0.17, 0.1509, 0.1551, 0.3318, 0.02843, 0.001232, 0.04432]): _vg.add([_i], _w, 'REPLACE')
_vg = ob_sphere_006.vertex_groups.new(name='Bone.005')
for _i, _w in zip([0, 1, 2, 3, 4, 5, 6, 7, 8, 9, 10, 12, 13, 14, 15, 16, 17, 18, 19], [0.9287, 0.9431, 0.9238, 0.796, 0.8153, 0.788, 0.3381, 0.2534, 0.2958, 0.2374, 0.07304, 0.7893, 0.826, 0.825, 0.7583, 0.3519, 0.9556, 0.9639, 0.923]): _vg.add([_i], _w, 'REPLACE')
_vg = ob_sphere_006.vertex_groups.new(name='Bone.006')
_vg = ob_sphere_006.vertex_groups.new(name='Bone.007')
_vg = ob_sphere_006.vertex_groups.new(name='Bone.008')
_vg = ob_sphere_006.vertex_groups.new(name='Bone.009')
_vg = ob_sphere_006.vertex_groups.new(name='Bone.010')
_m = ob_sphere_006.modifiers.new('Armature', 'ARMATURE')
_m.object = ob_armature
ob_armature.location = (0.0, 0.0, 0.0)
ob_armature.show_in_front = True

# ---- collection membership
col_collection.objects.link(ob_cube)
col_collection.objects.link(ob_sphere)
col_collection.objects.link(ob_sphere_001)
col_collection.objects.link(ob_sphere_002)
col_collection.objects.link(ob_sphere_003)
col_collection.objects.link(ob_sphere_004)
col_collection.objects.link(ob_sphere_005)
col_collection.objects.link(ob_sphere_006)
col_collection.objects.link(ob_armature)

# ---- scene / render settings (as saved in the file)
scene.frame_start = 1; scene.frame_end = 220; scene.frame_set(188)
scene.render.engine = 'BLENDER_EEVEE_NEXT'
scene.cycles.sampling_pattern = 'TABULATED_SOBOL'
scene.cycles.use_light_tree = False
scene.view_settings.view_transform = 'Filmic'
bpy.context.view_layer.update()

# ---- added for rendering (the .blend has no active camera and no usable light): camera, sun
cam_auto = bpy.data.cameras.new('AutoCamera')
cam_auto.lens = 50.0
cam_auto.sensor_width = 36.0
cam_auto.clip_end = 1000.0
ob_auto_camera = bpy.data.objects.new('AutoCamera', cam_auto)
scene.collection.objects.link(ob_auto_camera)
ob_auto_camera.location = (30.0126, -34.9567, 32.7752)
ob_auto_camera.rotation_euler = (1.09748, -7.21219e-08, 0.694738)
scene.camera = ob_auto_camera
light_auto_sun = bpy.data.lights.new('AutoSun', 'SUN')
light_auto_sun.energy = 3.0
light_auto_sun.angle = 0.0523599
ob_auto_sun = bpy.data.objects.new('AutoSun', light_auto_sun)
scene.collection.objects.link(ob_auto_sun)
ob_auto_sun.rotation_euler = (0.872665, 0.174533, 0.523599)
bpy.context.view_layer.update()
